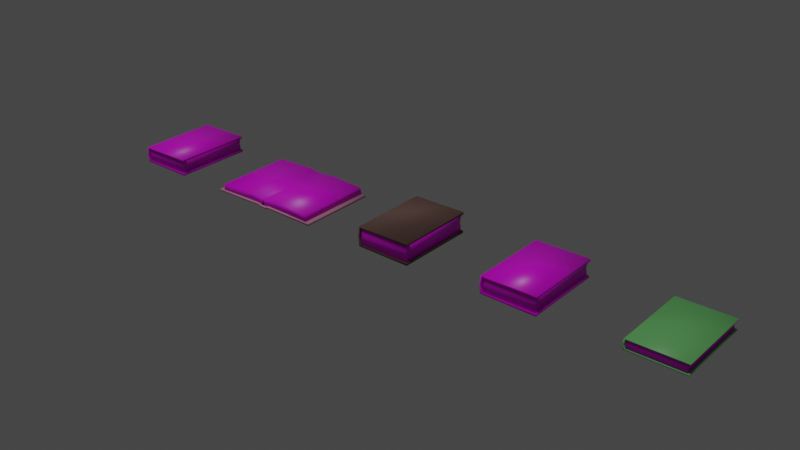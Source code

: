 # Source: book.blend  (saved by Blender 2.80.59; exported with 4.5.12 LTS)
import bpy
from mathutils import Matrix  # noqa: F401  (used for matrix-valued properties, if any)

bpy.ops.wm.read_factory_settings(use_empty=True)
scene = bpy.context.scene
scene.name = 'Scene'

# ---- collections
col_collection = bpy.data.collections.new('Collection'); scene.collection.children.link(col_collection)

# ---- images (referenced by path relative to the original .blend; pixels are not part of the script)
import os
ASSET_DIR = os.environ.get("B2B_ASSET_DIR", "")  # directory of the original .blend (textures are referenced by path, not embedded)
HERE = os.path.dirname(os.path.abspath(__file__))  # packed textures are extracted next to this script under _unpacked/

def load_image(name, relpath, width, height, colorspace="sRGB"):
    """Load a texture the original file referenced (path relative to the .blend, or extracted next to this script)."""
    p = next((c for c in (os.path.join(HERE, relpath), os.path.join(ASSET_DIR, relpath)) if relpath and os.path.exists(c)), "")
    if p:
        img = bpy.data.images.load(p, check_existing=True)
        img.name = name
    else:  # same state as the original file: an image datablock whose file is absent (Cycles renders it pink)
        img = bpy.data.images.new(name, width, height)
        img.source = "FILE"
        img.filepath = "//" + (relpath or name)
    img.colorspace_settings.name = colorspace
    return img
img_bookcovers0088_7_masked_s_png = load_image('BookCovers0088_7_masked_S.png', 'BookCovers0088_7_masked_S.png', 1024, 1024, 'sRGB')
img_bookside0031_2_m_jpg = load_image('BookSide0031_2_M.jpg', 'BookSide0031_2_M.jpg', 1024, 1024, 'sRGB')
img_bookopen0053_4_masked_s_png = load_image('BookOpen0053_4_masked_S.png', 'BookOpen0053_4_masked_S.png', 1024, 1024, 'sRGB')
img_bookcovers0135_1_m_jpg = load_image('BookCovers0135_1_M.jpg', 'BookCovers0135_1_M.jpg', 1024, 1024, 'sRGB')
img_bookcovers0136_1_m_jpg = load_image('BookCovers0136_1_M.jpg', 'BookCovers0136_1_M.jpg', 1024, 1024, 'sRGB')

# ---- materials (node trees are filled in below, after node groups)
mat_book1 = bpy.data.materials.new('book1')
mat_book1.diffuse_color = (0.1235, 0.05127, 0.0648, 1.0)
mat_book1.roughness = 0.8
mat_pages_1 = bpy.data.materials.new('pages-1')
mat_pages_1.diffuse_color = (0.3931, 0.3572, 0.2612, 1.0)
mat_pages_1.roughness = 0.9
mat_book2 = bpy.data.materials.new('book2')
mat_book2.diffuse_color = (0.1789, 0.1603, 0.1014, 1.0)
mat_book2.roughness = 0.8
mat_pages_open = bpy.data.materials.new('pages-open')
mat_pages_open.diffuse_color = (0.3931, 0.3572, 0.2612, 1.0)
mat_pages_open.roughness = 0.8
mat_book3 = bpy.data.materials.new('book3')
mat_book3.diffuse_color = (0.1235, 0.1149, 0.05697, 1.0)
mat_book3.roughness = 0.8
mat_book4 = bpy.data.materials.new('book4')
mat_book4.diffuse_color = (0.06125, 0.05286, 0.04667, 1.0)
mat_book4.roughness = 0.8
mat_book5 = bpy.data.materials.new('book5')
mat_book5.diffuse_color = (0.03015, 0.03199, 0.06125, 1.0)
mat_book5.roughness = 0.8

# ---- material node trees
mat_book1.use_nodes = True; mat_book1.node_tree.nodes.clear()
_N = mat_book1.node_tree.nodes; _L = mat_book1.node_tree.links
n0 = _N.new('ShaderNodeBsdfTransparent'); n0.name = 'Transparent BSDF'; n0.location = (108, 202)
n1 = _N.new('ShaderNodeBsdfPrincipled'); n1.name = 'Principled BSDF'; n1.location = (10, 103)
n1.distribution = 'GGX'
n1.subsurface_method = 'BURLEY'
n1.inputs[3].default_value = 1.45
n2 = _N.new('ShaderNodeOutputMaterial'); n2.name = 'Material Output'; n2.location = (488, 183)
n3 = _N.new('ShaderNodeMixShader'); n3.name = 'Mix Shader'; n3.location = (302, 181)
n4 = _N.new('ShaderNodeMapping'); n4.name = 'Mapping'; n4.location = (-1360, 156)
n5 = _N.new('ShaderNodeTexCoord'); n5.name = 'Texture Coordinate'; n5.location = (-1560, 139)
n6 = _N.new('ShaderNodeTexImage'); n6.name = 'Image Texture'; n6.location = (-1060, 127)
n6.image = img_bookcovers0088_7_masked_s_png
n7 = _N.new('ShaderNodeValToRGB'); n7.name = 'ColorRamp'; n7.location = (-724, -55)
while len(n7.color_ramp.elements) > 1: n7.color_ramp.elements.remove(n7.color_ramp.elements[-1])
n7.color_ramp.elements[0].position = 0.07772; n7.color_ramp.elements[0].color = (0.1329, 0.1329, 0.1329, 1.0)
_e = n7.color_ramp.elements.new(0.6632); _e.color = (1.0, 1.0, 1.0, 1.0)
n8 = _N.new('ShaderNodeBump'); n8.name = 'Bump'; n8.location = (-369, -298)
n8.inputs[0].default_value = 0.05
n8.inputs[1].default_value = 1.0
n8.inputs[2].default_value = 1.0
_L.new(n6.outputs[0], n1.inputs[0])
_L.new(n4.outputs[0], n6.inputs[0])
_L.new(n5.outputs[2], n4.inputs[0])
_L.new(n6.outputs[1], n3.inputs[0])
_L.new(n1.outputs[0], n3.inputs[2])
_L.new(n0.outputs[0], n3.inputs[1])
_L.new(n6.outputs[0], n7.inputs[0])
_L.new(n7.outputs[0], n1.inputs[2])
_L.new(n3.outputs[0], n2.inputs[0])
_L.new(n7.outputs[0], n8.inputs[3])
_L.new(n8.outputs[0], n1.inputs[5])
n2.is_active_output = True
mat_pages_1.use_nodes = True; mat_pages_1.node_tree.nodes.clear()
_N = mat_pages_1.node_tree.nodes; _L = mat_pages_1.node_tree.links
n0 = _N.new('ShaderNodeOutputMaterial'); n0.name = 'Material Output'; n0.location = (300, 300)
n1 = _N.new('ShaderNodeBsdfPrincipled'); n1.name = 'Principled BSDF'; n1.location = (10, 300)
n1.distribution = 'GGX'
n1.subsurface_method = 'BURLEY'
n1.inputs[3].default_value = 1.45
n2 = _N.new('ShaderNodeMapping'); n2.name = 'Mapping'; n2.location = (-1365, 173)
n3 = _N.new('ShaderNodeTexCoord'); n3.name = 'Texture Coordinate'; n3.location = (-1565, 156)
n4 = _N.new('ShaderNodeTexImage'); n4.name = 'Image Texture'; n4.location = (-1065, 144)
n4.image = img_bookside0031_2_m_jpg
n5 = _N.new('ShaderNodeValToRGB'); n5.name = 'ColorRamp'; n5.location = (-727, 74)
while len(n5.color_ramp.elements) > 1: n5.color_ramp.elements.remove(n5.color_ramp.elements[-1])
n5.color_ramp.elements[0].position = 0.171; n5.color_ramp.elements[0].color = (0.3459, 0.3459, 0.3459, 1.0)
_e = n5.color_ramp.elements.new(0.8912); _e.color = (1.0, 1.0, 1.0, 1.0)
n6 = _N.new('ShaderNodeBump'); n6.name = 'Bump'; n6.location = (-351, -118)
n6.inputs[0].default_value = 0.1
n6.inputs[1].default_value = 1.0
n6.inputs[2].default_value = 1.0
_L.new(n1.outputs[0], n0.inputs[0])
_L.new(n4.outputs[0], n1.inputs[0])
_L.new(n2.outputs[0], n4.inputs[0])
_L.new(n3.outputs[2], n2.inputs[0])
_L.new(n4.outputs[0], n5.inputs[0])
_L.new(n5.outputs[0], n1.inputs[2])
_L.new(n5.outputs[0], n6.inputs[3])
_L.new(n6.outputs[0], n1.inputs[5])
n0.is_active_output = True
mat_book2.use_nodes = True; mat_book2.node_tree.nodes.clear()
_N = mat_book2.node_tree.nodes; _L = mat_book2.node_tree.links
n0 = _N.new('ShaderNodeBsdfTransparent'); n0.name = 'Transparent BSDF'; n0.location = (108, 202)
n1 = _N.new('ShaderNodeBsdfPrincipled'); n1.name = 'Principled BSDF'; n1.location = (10, 103)
n1.distribution = 'GGX'
n1.subsurface_method = 'BURLEY'
n1.inputs[3].default_value = 1.45
n2 = _N.new('ShaderNodeOutputMaterial'); n2.name = 'Material Output'; n2.location = (488, 183)
n3 = _N.new('ShaderNodeMixShader'); n3.name = 'Mix Shader'; n3.location = (302, 181)
n4 = _N.new('ShaderNodeMapping'); n4.name = 'Mapping'; n4.location = (-1360, 156)
n5 = _N.new('ShaderNodeTexCoord'); n5.name = 'Texture Coordinate'; n5.location = (-1560, 139)
n6 = _N.new('ShaderNodeTexImage'); n6.name = 'Image Texture'; n6.location = (-1060, 127)
n6.image = img_bookcovers0088_7_masked_s_png
n7 = _N.new('ShaderNodeValToRGB'); n7.name = 'ColorRamp'; n7.location = (-724, -55)
while len(n7.color_ramp.elements) > 1: n7.color_ramp.elements.remove(n7.color_ramp.elements[-1])
n7.color_ramp.elements[0].position = 0.07772; n7.color_ramp.elements[0].color = (0.1329, 0.1329, 0.1329, 1.0)
_e = n7.color_ramp.elements.new(0.6632); _e.color = (1.0, 1.0, 1.0, 1.0)
n8 = _N.new('ShaderNodeBump'); n8.name = 'Bump'; n8.location = (-369, -298)
n8.inputs[0].default_value = 0.05
n8.inputs[1].default_value = 1.0
n8.inputs[2].default_value = 1.0
n9 = _N.new('ShaderNodeHueSaturation'); n9.name = 'Hue Saturation Value'; n9.location = (-248, 54)
n9.inputs[0].default_value = 0.6
n9.inputs[1].default_value = 0.6
n9.inputs[2].default_value = 0.8
_L.new(n6.outputs[0], n9.inputs[4])
_L.new(n4.outputs[0], n6.inputs[0])
_L.new(n5.outputs[2], n4.inputs[0])
_L.new(n6.outputs[1], n3.inputs[0])
_L.new(n1.outputs[0], n3.inputs[2])
_L.new(n0.outputs[0], n3.inputs[1])
_L.new(n6.outputs[0], n7.inputs[0])
_L.new(n7.outputs[0], n1.inputs[2])
_L.new(n3.outputs[0], n2.inputs[0])
_L.new(n7.outputs[0], n8.inputs[3])
_L.new(n8.outputs[0], n1.inputs[5])
_L.new(n9.outputs[0], n1.inputs[0])
n2.is_active_output = True
mat_pages_open.use_nodes = True; mat_pages_open.node_tree.nodes.clear()
_N = mat_pages_open.node_tree.nodes; _L = mat_pages_open.node_tree.links
n0 = _N.new('ShaderNodeMapping'); n0.name = 'Mapping'; n0.location = (-926, 173)
n1 = _N.new('ShaderNodeTexCoord'); n1.name = 'Texture Coordinate'; n1.location = (-1126, 156)
n2 = _N.new('ShaderNodeTexImage'); n2.name = 'Image Texture'; n2.location = (-626, 144)
n2.image = img_bookopen0053_4_masked_s_png
n3 = _N.new('ShaderNodeValToRGB'); n3.name = 'ColorRamp'; n3.location = (-314, -9)
while len(n3.color_ramp.elements) > 1: n3.color_ramp.elements.remove(n3.color_ramp.elements[-1])
n3.color_ramp.elements[0].position = 0.1347; n3.color_ramp.elements[0].color = (0.2602, 0.2602, 0.2602, 1.0)
_e = n3.color_ramp.elements.new(0.8912); _e.color = (1.0, 1.0, 1.0, 1.0)
n4 = _N.new('ShaderNodeBsdfPrincipled'); n4.name = 'Principled BSDF'; n4.location = (10, 123)
n4.distribution = 'GGX'
n4.subsurface_method = 'BURLEY'
n4.inputs[3].default_value = 1.45
n5 = _N.new('ShaderNodeBsdfTransparent'); n5.name = 'Transparent BSDF'; n5.location = (109, 239)
n6 = _N.new('ShaderNodeMixShader'); n6.name = 'Mix Shader'; n6.location = (303, 181)
n7 = _N.new('ShaderNodeOutputMaterial'); n7.name = 'Material Output'; n7.location = (489, 197)
_L.new(n2.outputs[0], n4.inputs[0])
_L.new(n0.outputs[0], n2.inputs[0])
_L.new(n1.outputs[2], n0.inputs[0])
_L.new(n2.outputs[0], n3.inputs[0])
_L.new(n3.outputs[0], n4.inputs[2])
_L.new(n6.outputs[0], n7.inputs[0])
_L.new(n5.outputs[0], n6.inputs[1])
_L.new(n4.outputs[0], n6.inputs[2])
_L.new(n2.outputs[1], n6.inputs[0])
n7.is_active_output = True
mat_book3.use_nodes = True; mat_book3.node_tree.nodes.clear()
_N = mat_book3.node_tree.nodes; _L = mat_book3.node_tree.links
n0 = _N.new('ShaderNodeBsdfPrincipled'); n0.name = 'Principled BSDF'; n0.location = (10, 103)
n0.distribution = 'GGX'
n0.subsurface_method = 'BURLEY'
n0.inputs[3].default_value = 1.45
n1 = _N.new('ShaderNodeOutputMaterial'); n1.name = 'Material Output'; n1.location = (488, 183)
n2 = _N.new('ShaderNodeMapping'); n2.name = 'Mapping'; n2.location = (-1360, 156)
n3 = _N.new('ShaderNodeTexCoord'); n3.name = 'Texture Coordinate'; n3.location = (-1560, 139)
n4 = _N.new('ShaderNodeBump'); n4.name = 'Bump'; n4.location = (-369, -298)
n4.inputs[0].default_value = 0.05
n4.inputs[1].default_value = 1.0
n4.inputs[2].default_value = 1.0
n5 = _N.new('ShaderNodeValToRGB'); n5.name = 'ColorRamp'; n5.location = (-724, -55)
while len(n5.color_ramp.elements) > 1: n5.color_ramp.elements.remove(n5.color_ramp.elements[-1])
n5.color_ramp.elements[0].position = 0.07772; n5.color_ramp.elements[0].color = (0.214, 0.214, 0.214, 1.0)
_e = n5.color_ramp.elements.new(0.6632); _e.color = (0.6921, 0.6921, 0.6921, 1.0)
n6 = _N.new('ShaderNodeTexImage'); n6.name = 'Image Texture'; n6.location = (-1060, 127)
n6.image = img_bookcovers0135_1_m_jpg
n7 = _N.new('ShaderNodeBsdfDiffuse'); n7.name = 'Diffuse BSDF'; n7.location = (108, 251)
n7.inputs[0].default_value = (0.162, 0.0999, 0.0865, 1.0)
n7.inputs[1].default_value = 0.8
n8 = _N.new('ShaderNodeMixShader'); n8.name = 'Mix Shader'; n8.location = (302, 181)
n9 = _N.new('ShaderNodeValToRGB'); n9.name = 'ColorRamp.001'; n9.location = (-362, 325)
n9.color_ramp.interpolation = 'CONSTANT'
while len(n9.color_ramp.elements) > 1: n9.color_ramp.elements.remove(n9.color_ramp.elements[-1])
n9.color_ramp.elements[0].position = 0.0; n9.color_ramp.elements[0].color = (1.0, 1.0, 1.0, 1.0)
_e = n9.color_ramp.elements.new(0.25); _e.color = (0.0, 0.0, 0.0, 1.0)
_L.new(n6.outputs[0], n0.inputs[0])
_L.new(n2.outputs[0], n6.inputs[0])
_L.new(n3.outputs[2], n2.inputs[0])
_L.new(n0.outputs[0], n8.inputs[2])
_L.new(n6.outputs[0], n5.inputs[0])
_L.new(n5.outputs[0], n0.inputs[2])
_L.new(n5.outputs[0], n4.inputs[3])
_L.new(n4.outputs[0], n0.inputs[5])
_L.new(n9.outputs[0], n8.inputs[0])
_L.new(n6.outputs[0], n9.inputs[0])
_L.new(n7.outputs[0], n8.inputs[1])
_L.new(n8.outputs[0], n1.inputs[0])
n1.is_active_output = True
mat_book4.use_nodes = True; mat_book4.node_tree.nodes.clear()
_N = mat_book4.node_tree.nodes; _L = mat_book4.node_tree.links
n0 = _N.new('ShaderNodeBsdfPrincipled'); n0.name = 'Principled BSDF'; n0.location = (10, 103)
n0.distribution = 'GGX'
n0.subsurface_method = 'BURLEY'
n0.inputs[3].default_value = 1.45
n1 = _N.new('ShaderNodeOutputMaterial'); n1.name = 'Material Output'; n1.location = (488, 183)
n2 = _N.new('ShaderNodeMapping'); n2.name = 'Mapping'; n2.location = (-1360, 156)
n3 = _N.new('ShaderNodeTexCoord'); n3.name = 'Texture Coordinate'; n3.location = (-1560, 139)
n4 = _N.new('ShaderNodeBump'); n4.name = 'Bump'; n4.location = (-369, -298)
n4.inputs[0].default_value = 0.05
n4.inputs[1].default_value = 1.0
n4.inputs[2].default_value = 1.0
n5 = _N.new('ShaderNodeValToRGB'); n5.name = 'ColorRamp'; n5.location = (-724, -55)
while len(n5.color_ramp.elements) > 1: n5.color_ramp.elements.remove(n5.color_ramp.elements[-1])
n5.color_ramp.elements[0].position = 0.07772; n5.color_ramp.elements[0].color = (0.214, 0.214, 0.214, 1.0)
_e = n5.color_ramp.elements.new(0.6632); _e.color = (0.6921, 0.6921, 0.6921, 1.0)
n6 = _N.new('ShaderNodeTexImage'); n6.name = 'Image Texture'; n6.location = (-1060, 127)
n6.image = img_bookcovers0136_1_m_jpg
n7 = _N.new('ShaderNodeBsdfDiffuse'); n7.name = 'Diffuse BSDF'; n7.location = (108, 251)
n7.inputs[0].default_value = (0.2864, 0.2241, 0.1733, 1.0)
n7.inputs[1].default_value = 0.8
n8 = _N.new('ShaderNodeMixShader'); n8.name = 'Mix Shader'; n8.location = (302, 181)
n9 = _N.new('ShaderNodeValToRGB'); n9.name = 'ColorRamp.001'; n9.location = (-362, 325)
n9.color_ramp.interpolation = 'CONSTANT'
while len(n9.color_ramp.elements) > 1: n9.color_ramp.elements.remove(n9.color_ramp.elements[-1])
n9.color_ramp.elements[0].position = 0.0; n9.color_ramp.elements[0].color = (1.0, 1.0, 1.0, 1.0)
_e = n9.color_ramp.elements.new(0.5142); _e.color = (0.0, 0.0, 0.0, 1.0)
_L.new(n2.outputs[0], n6.inputs[0])
_L.new(n3.outputs[2], n2.inputs[0])
_L.new(n0.outputs[0], n8.inputs[2])
_L.new(n6.outputs[0], n5.inputs[0])
_L.new(n5.outputs[0], n0.inputs[2])
_L.new(n5.outputs[0], n4.inputs[3])
_L.new(n4.outputs[0], n0.inputs[5])
_L.new(n9.outputs[0], n8.inputs[0])
_L.new(n6.outputs[0], n9.inputs[0])
_L.new(n7.outputs[0], n8.inputs[1])
_L.new(n8.outputs[0], n1.inputs[0])
_L.new(n6.outputs[0], n0.inputs[0])
n1.is_active_output = True
mat_book5.use_nodes = True; mat_book5.node_tree.nodes.clear()
_N = mat_book5.node_tree.nodes; _L = mat_book5.node_tree.links
n0 = _N.new('ShaderNodeBsdfPrincipled'); n0.name = 'Principled BSDF'; n0.location = (10, 103)
n0.distribution = 'GGX'
n0.subsurface_method = 'BURLEY'
n0.inputs[3].default_value = 1.45
n1 = _N.new('ShaderNodeOutputMaterial'); n1.name = 'Material Output'; n1.location = (488, 183)
n2 = _N.new('ShaderNodeMapping'); n2.name = 'Mapping'; n2.location = (-1360, 156)
n3 = _N.new('ShaderNodeTexCoord'); n3.name = 'Texture Coordinate'; n3.location = (-1560, 139)
n4 = _N.new('ShaderNodeBump'); n4.name = 'Bump'; n4.location = (-369, -298)
n4.inputs[0].default_value = 0.05
n4.inputs[1].default_value = 1.0
n4.inputs[2].default_value = 1.0
n5 = _N.new('ShaderNodeValToRGB'); n5.name = 'ColorRamp'; n5.location = (-724, -55)
while len(n5.color_ramp.elements) > 1: n5.color_ramp.elements.remove(n5.color_ramp.elements[-1])
n5.color_ramp.elements[0].position = 0.07772; n5.color_ramp.elements[0].color = (0.214, 0.214, 0.214, 1.0)
_e = n5.color_ramp.elements.new(0.6632); _e.color = (0.6921, 0.6921, 0.6921, 1.0)
n6 = _N.new('ShaderNodeTexImage'); n6.name = 'Image Texture'; n6.location = (-1060, 127)
n6.image = img_bookcovers0136_1_m_jpg
n7 = _N.new('ShaderNodeBsdfDiffuse'); n7.name = 'Diffuse BSDF'; n7.location = (108, 251)
n7.inputs[0].default_value = (0.04679, 0.05714, 0.06055, 1.0)
n7.inputs[1].default_value = 0.8
n8 = _N.new('ShaderNodeMixShader'); n8.name = 'Mix Shader'; n8.location = (302, 181)
n9 = _N.new('ShaderNodeValToRGB'); n9.name = 'ColorRamp.001'; n9.location = (-362, 325)
n9.color_ramp.interpolation = 'CONSTANT'
while len(n9.color_ramp.elements) > 1: n9.color_ramp.elements.remove(n9.color_ramp.elements[-1])
n9.color_ramp.elements[0].position = 0.0; n9.color_ramp.elements[0].color = (1.0, 1.0, 1.0, 1.0)
_e = n9.color_ramp.elements.new(0.5142); _e.color = (0.0, 0.0, 0.0, 1.0)
n10 = _N.new('ShaderNodeHueSaturation'); n10.name = 'Hue Saturation Value'; n10.location = (-336, 58)
n10.inputs[0].default_value = 0.0
n10.inputs[1].default_value = 0.7
n10.inputs[2].default_value = 0.5
_L.new(n6.outputs[0], n10.inputs[4])
_L.new(n2.outputs[0], n6.inputs[0])
_L.new(n3.outputs[2], n2.inputs[0])
_L.new(n0.outputs[0], n8.inputs[2])
_L.new(n6.outputs[0], n5.inputs[0])
_L.new(n5.outputs[0], n0.inputs[2])
_L.new(n5.outputs[0], n4.inputs[3])
_L.new(n4.outputs[0], n0.inputs[5])
_L.new(n9.outputs[0], n8.inputs[0])
_L.new(n6.outputs[0], n9.inputs[0])
_L.new(n7.outputs[0], n8.inputs[1])
_L.new(n8.outputs[0], n1.inputs[0])
_L.new(n10.outputs[0], n0.inputs[0])
n1.is_active_output = True

# ---- world
world_world = bpy.data.worlds.new('World'); scene.world = world_world
world_world.use_nodes = True; world_world.node_tree.nodes.clear()
_N = world_world.node_tree.nodes; _L = world_world.node_tree.links
n0 = _N.new('ShaderNodeOutputWorld'); n0.name = 'World Output'; n0.location = (300, 300)
n1 = _N.new('ShaderNodeBackground'); n1.name = 'Background'; n1.location = (10, 300)
n1.inputs[0].default_value = (0.05088, 0.05088, 0.05088, 1.0)
_L.new(n1.outputs[0], n0.inputs[0])
n0.is_active_output = True
world_world.color = (0.05088, 0.05088, 0.05088)
world_world.use_sun_shadow = False
world_world.sun_shadow_jitter_overblur = 0.0

# ---- lights
light_sun = bpy.data.lights.new('Sun', 'SUN')
light_sun.transmission_factor = 0.0
light_sun.angle = 0.2487
light_sun.energy = 1.0
light_sun.shadow_buffer_clip_start = 0.5
light_sun.shadow_soft_size = 0.125

# ---- meshes
me_plane = bpy.data.meshes.new('Plane')
me_plane.from_pydata([(-2.185e-08, 0.1522, 0.02427), (0.2002, -0.1522, 0.02427), (1.912e-08, -0.1522, 0.02427), (0.2002, 0.1522, 0.02427), (-1.912e-08, 0.1522, -0.02427), (0.2002, -0.1522, -0.02427), (2.185e-08, -0.1522, -0.02427), (0.2002, 0.1522, -0.02427), (-0.001936, -0.1522, 0.0), (-0.001936, 0.1522, 0.0)], [], [(2, 1, 3, 0), (8, 2, 0, 9), (6, 4, 7, 5), (8, 9, 4, 6)])
me_plane.polygons.foreach_set('use_smooth', [True] * 4)
_uv = me_plane.uv_layers.new(name='UVMap')
_uv.uv.foreach_set('vector', [0.5529, 0.01078, 0.9892, 0.01078, 0.9892, 0.9892, 0.5529, 0.9892, 0.5, 0.01078, 0.5529, 0.01078, 0.5529, 0.9892, 0.5, 0.9892, 0.4471, 0.01078, 0.4471, 0.9892, 0.01078, 0.9892, 0.01078, 0.01078, 0.5, 0.01078, 0.5, 0.9892, 0.4471, 0.9892, 0.4471, 0.01078])
me_plane.materials.append(mat_book1)
me_plane.use_remesh_preserve_volume = False
me_plane.use_remesh_preserve_attributes = False
me_plane.use_mirror_vertex_groups = False
me_plane.update()
me_plane_001 = bpy.data.meshes.new('Plane.001')
me_plane_001.from_pydata([(-2.185e-08, 0.1478, 0.02427), (1.912e-08, -0.1478, 0.02427), (-1.912e-08, 0.1478, -0.02427), (2.185e-08, -0.1478, -0.02427), (-0.004699, -0.1478, 0.0), (-0.004699, 0.1478, 0.0), (0.1944, 0.1478, 0.02427), (0.1944, -0.1478, 0.02427), (0.1944, 0.1478, -0.02427), (0.1944, -0.1478, -0.02427), (0.1898, -0.1478, -0.0001874), (0.1898, 0.1478, -0.0001874)], [], [(10, 7, 6, 11), (10, 11, 8, 9), (3, 4, 10, 9), (4, 1, 7, 10), (5, 2, 8, 11), (2, 3, 9, 8), (0, 5, 11, 6), (1, 0, 6, 7)])
me_plane_001.polygons.foreach_set('use_smooth', [True] * 8)
_uv = me_plane_001.uv_layers.new(name='UVMap')
_uv.uv.foreach_set('vector', [0.1394, 0.5083, 0.1394, 0.1902, 0.9331, 0.1902, 0.9331, 0.5083, 0.1394, 0.5083, 0.9331, 0.5083, 0.9331, 0.8217, 0.1394, 0.8217, 0.2155, 0.852, 0.2155, 0.516, 0.7786, 0.5186, 0.7923, 0.852, 0.2155, 0.516, 0.2155, 0.1801, 0.7923, 0.1801, 0.7786, 0.5186, 0.2295, 0.5196, 0.2295, 0.1891, 0.7969, 0.1891, 0.7834, 0.5171, 0.4471, 0.9892, 0.4471, 0.01078, 0.4471, 0.01078, 0.4471, 0.9892, 0.2295, 0.8501, 0.2295, 0.5196, 0.7834, 0.5171, 0.7969, 0.8501, 0.5529, 0.01078, 0.5529, 0.9892, 0.5529, 0.9892, 0.5529, 0.01078])
me_plane_001.materials.append(mat_pages_1)
me_plane_001.use_remesh_preserve_volume = False
me_plane_001.use_remesh_preserve_attributes = False
me_plane_001.use_mirror_vertex_groups = False
me_plane_001.update()
me_plane_003 = bpy.data.meshes.new('Plane.003')
me_plane_003.from_pydata([(-0.02427, 0.1522, 0.004913), (-0.2244, -0.1522, 0.001264), (-0.02427, -0.1522, 0.004913), (-0.2244, 0.1522, 0.001264), (0.02427, 0.1522, 0.004913), (0.2244, -0.1522, 0.001264), (0.02427, -0.1522, 0.004913), (0.2244, 0.1522, 0.001264), (-0.009057, -0.1522, -3.539e-08), (0.009057, -0.1522, -1.49e-08), (0.009057, 0.1522, 3.353e-08), (-0.009057, 0.1522, 3.166e-08)], [], [(2, 1, 3, 0), (9, 10, 4, 6), (6, 4, 7, 5), (8, 11, 10, 9), (8, 2, 0, 11)])
me_plane_003.polygons.foreach_set('use_smooth', [True] * 5)
_uv = me_plane_003.uv_layers.new(name='UVMap')
_uv.uv.foreach_set('vector', [0.5529, 0.01078, 0.9892, 0.01078, 0.9892, 0.9892, 0.5529, 0.9892, 0.4803, 0.01078, 0.4803, 0.9892, 0.4471, 0.9892, 0.4471, 0.01078, 0.4471, 0.01078, 0.4471, 0.9892, 0.01078, 0.9892, 0.01078, 0.01078, 0.5197, 0.01078, 0.5197, 0.9892, 0.4803, 0.9892, 0.4803, 0.01078, 0.5197, 0.01078, 0.5529, 0.01078, 0.5529, 0.9892, 0.5197, 0.9892])
me_plane_003.materials.append(mat_book2)
me_plane_003.use_remesh_preserve_volume = False
me_plane_003.use_remesh_preserve_attributes = False
me_plane_003.use_mirror_vertex_groups = False
me_plane_003.update()
me_plane_004 = bpy.data.meshes.new('Plane.004')
me_plane_004.from_pydata([(-0.005308, 0.1478, 0.001264), (-0.005308, -0.1478, 0.001264), (0.00409, 0.1478, 0.001264), (0.00409, -0.1478, 0.001264), (-0.0006353, -0.1478, 0.02553), (-0.0006353, 0.1478, 0.02553), (-0.2082, 0.1478, 0.001264), (-0.2082, -0.1478, 0.001264), (0.207, 0.1478, 0.001264), (0.207, -0.1478, 0.001264), (0.2021, -0.1478, 0.02534), (0.2021, 0.1478, 0.02534), (-0.2034, -0.1478, 0.02572), (-0.2034, 0.1478, 0.02572), (-0.0006093, -0.1478, 0.02553), (-0.0006093, 0.1478, 0.02553), (-0.06109, -0.1478, 0.005556), (-0.06109, 0.1478, 0.005556), (-0.05622, -0.1478, 0.03215), (-0.05622, 0.1478, 0.03215), (0.06941, -0.1478, 0.03203), (0.07429, -0.1478, 0.005556), (0.07429, 0.1478, 0.005556), (0.06941, 0.1478, 0.03203)], [], [(12, 7, 6, 13), (10, 11, 8, 9), (21, 20, 10, 9), (18, 16, 7, 12), (23, 22, 8, 11), (22, 21, 9, 8), (17, 19, 13, 6), (16, 17, 6, 7), (1, 0, 17, 16), (0, 15, 19, 17), (14, 1, 16, 18), (2, 3, 21, 22), (5, 2, 22, 23), (3, 4, 20, 21), (13, 19, 18, 12), (19, 15, 14, 18), (20, 23, 11, 10), (23, 20, 4, 5)])
me_plane_004.polygons.foreach_set('use_smooth', [True] * 18)
me_plane_004.polygons.foreach_set('material_index', [0, 0, 0, 0, 0, 0, 0, 0, 0, 0, 0, 0, 0, 0, 1, 1, 1, 1])
_uv = me_plane_004.uv_layers.new(name='UVMap')
_uv.uv.foreach_set('vector', [0.1394, 0.5083, 0.1394, 0.1902, 0.9331, 0.1902, 0.9331, 0.5083, 0.1394, 0.5083, 0.9331, 0.5083, 0.9331, 0.8217, 0.1394, 0.8217, 0.4148, 0.852, 0.41, 0.5169, 0.7786, 0.5186, 0.7923, 0.852, 0.3698, 0.5167, 0.3736, 0.1801, 0.7923, 0.1801, 0.7786, 0.5186, 0.4209, 0.5187, 0.4255, 0.1891, 0.7969, 0.1891, 0.7834, 0.5171, 0.4471, 0.9892, 0.4471, 0.01078, 0.4471, 0.01078, 0.4471, 0.9892, 0.385, 0.8501, 0.3813, 0.5189, 0.7834, 0.5171, 0.7969, 0.8501, 0.5529, 0.01078, 0.5529, 0.9892, 0.5529, 0.9892, 0.5529, 0.01078, 0.5529, 0.01078, 0.5529, 0.9892, 0.5529, 0.9892, 0.5529, 0.01078, 0.2295, 0.8501, 0.2295, 0.5196, 0.3813, 0.5189, 0.385, 0.8501, 0.2155, 0.516, 0.2155, 0.1801, 0.3736, 0.1801, 0.3698, 0.5167, 0.4471, 0.9892, 0.4471, 0.01078, 0.4471, 0.01078, 0.4471, 0.9892, 0.2295, 0.5196, 0.2295, 0.1891, 0.4255, 0.1891, 0.4209, 0.5187, 0.2155, 0.852, 0.2155, 0.516, 0.41, 0.5169, 0.4148, 0.852, 0.09485, 0.9428, 0.4026, 0.9428, 0.4026, 0.03269, 0.09485, 0.03269, 0.4026, 0.9428, 0.5188, 0.9428, 0.5188, 0.03269, 0.4026, 0.03269, 0.6653, 0.03269, 0.6653, 0.9428, 0.9428, 0.9428, 0.9428, 0.03269, 0.6653, 0.9428, 0.6653, 0.03269, 0.5188, 0.03269, 0.5188, 0.9428])
me_plane_004.materials.append(mat_pages_1)
me_plane_004.materials.append(mat_pages_open)
me_plane_004.use_remesh_preserve_volume = False
me_plane_004.use_remesh_preserve_attributes = False
me_plane_004.use_mirror_vertex_groups = False
me_plane_004.update()
me_plane_005 = bpy.data.meshes.new('Plane.005')
me_plane_005.from_pydata([(-2.185e-08, 0.1522, 0.03155), (0.2002, -0.1522, 0.03155), (1.912e-08, -0.1522, 0.03155), (0.2002, 0.1522, 0.03155), (-1.912e-08, 0.1522, -0.03155), (0.2002, -0.1522, -0.03155), (2.185e-08, -0.1522, -0.03155), (0.2002, 0.1522, -0.03155), (-0.001936, -0.1522, 0.0), (-0.001936, 0.1522, 0.0)], [], [(2, 1, 3, 0), (8, 2, 0, 9), (6, 4, 7, 5), (8, 9, 4, 6)])
me_plane_005.polygons.foreach_set('use_smooth', [True] * 4)
_uv = me_plane_005.uv_layers.new(name='UVMap')
_uv.uv.foreach_set('vector', [0.5524, 0.02116, 0.9844, 0.02116, 0.9844, 0.9788, 0.5524, 0.9788, 0.5, 0.02116, 0.5524, 0.02116, 0.5524, 0.9788, 0.5, 0.9788, 0.4476, 0.02116, 0.4476, 0.9788, 0.01565, 0.9788, 0.01565, 0.02116, 0.5, 0.02116, 0.5, 0.9788, 0.4476, 0.9788, 0.4476, 0.02116])
me_plane_005.materials.append(mat_book3)
me_plane_005.use_remesh_preserve_volume = False
me_plane_005.use_remesh_preserve_attributes = False
me_plane_005.use_mirror_vertex_groups = False
me_plane_005.update()
me_plane_006 = bpy.data.meshes.new('Plane.006')
me_plane_006.from_pydata([(-2.185e-08, 0.1478, 0.03155), (1.912e-08, -0.1478, 0.03155), (-1.912e-08, 0.1478, -0.03155), (2.185e-08, -0.1478, -0.03155), (-0.004699, -0.1478, 0.0), (-0.004699, 0.1478, 0.0), (0.1944, 0.1478, 0.03155), (0.1944, -0.1478, 0.03155), (0.1944, 0.1478, -0.03155), (0.1944, -0.1478, -0.03155), (0.1898, -0.1478, -0.0002436), (0.1898, 0.1478, -0.0002436)], [], [(10, 7, 6, 11), (10, 11, 8, 9), (3, 4, 10, 9), (4, 1, 7, 10), (5, 2, 8, 11), (2, 3, 9, 8), (0, 5, 11, 6), (1, 0, 6, 7)])
me_plane_006.polygons.foreach_set('use_smooth', [True] * 8)
_uv = me_plane_006.uv_layers.new(name='UVMap')
_uv.uv.foreach_set('vector', [0.1394, 0.5083, 0.1394, 0.1902, 0.9331, 0.1902, 0.9331, 0.5083, 0.1394, 0.5083, 0.9331, 0.5083, 0.9331, 0.8217, 0.1394, 0.8217, 0.2155, 0.852, 0.2155, 0.516, 0.7786, 0.5186, 0.7923, 0.852, 0.2155, 0.516, 0.2155, 0.1801, 0.7923, 0.1801, 0.7786, 0.5186, 0.2295, 0.5196, 0.2295, 0.1891, 0.7969, 0.1891, 0.7834, 0.5171, 0.4471, 0.9892, 0.4471, 0.01078, 0.4471, 0.01078, 0.4471, 0.9892, 0.2295, 0.8501, 0.2295, 0.5196, 0.7834, 0.5171, 0.7969, 0.8501, 0.5529, 0.01078, 0.5529, 0.9892, 0.5529, 0.9892, 0.5529, 0.01078])
me_plane_006.materials.append(mat_pages_1)
me_plane_006.use_remesh_preserve_volume = False
me_plane_006.use_remesh_preserve_attributes = False
me_plane_006.use_mirror_vertex_groups = False
me_plane_006.update()
me_plane_007 = bpy.data.meshes.new('Plane.007')
me_plane_007.from_pydata([(-2.185e-08, 0.1522, 0.02646), (0.2002, -0.1522, 0.02646), (1.912e-08, -0.1522, 0.02646), (0.2002, 0.1522, 0.02646), (-1.912e-08, 0.1522, -0.02646), (0.2002, -0.1522, -0.02646), (2.185e-08, -0.1522, -0.02646), (0.2002, 0.1522, -0.02646), (-0.001936, -0.1522, 0.0), (-0.001936, 0.1522, 0.0)], [], [(2, 1, 3, 0), (8, 2, 0, 9), (6, 4, 7, 5), (8, 9, 4, 6)])
me_plane_007.polygons.foreach_set('use_smooth', [True] * 4)
_uv = me_plane_007.uv_layers.new(name='UVMap')
_uv.uv.foreach_set('vector', [0.5524, 0.02116, 0.9844, 0.02116, 0.9844, 0.9788, 0.5524, 0.9788, 0.5, 0.02116, 0.5524, 0.02116, 0.5524, 0.9788, 0.5, 0.9788, 0.4476, 0.02116, 0.4476, 0.9788, 0.01565, 0.9788, 0.01565, 0.02116, 0.5, 0.02116, 0.5, 0.9788, 0.4476, 0.9788, 0.4476, 0.02116])
me_plane_007.materials.append(mat_book4)
me_plane_007.use_remesh_preserve_volume = False
me_plane_007.use_remesh_preserve_attributes = False
me_plane_007.use_mirror_vertex_groups = False
me_plane_007.update()
me_plane_008 = bpy.data.meshes.new('Plane.008')
me_plane_008.from_pydata([(-2.185e-08, 0.1478, 0.02646), (1.912e-08, -0.1478, 0.02646), (-1.912e-08, 0.1478, -0.02646), (2.185e-08, -0.1478, -0.02646), (-0.004699, -0.1478, 0.0), (-0.004699, 0.1478, 0.0), (0.1944, 0.1478, 0.02646), (0.1944, -0.1478, 0.02646), (0.1944, 0.1478, -0.02646), (0.1944, -0.1478, -0.02646), (0.1898, -0.1478, -0.0002043), (0.1898, 0.1478, -0.0002043)], [], [(10, 7, 6, 11), (10, 11, 8, 9), (3, 4, 10, 9), (4, 1, 7, 10), (5, 2, 8, 11), (2, 3, 9, 8), (0, 5, 11, 6), (1, 0, 6, 7)])
me_plane_008.polygons.foreach_set('use_smooth', [True] * 8)
_uv = me_plane_008.uv_layers.new(name='UVMap')
_uv.uv.foreach_set('vector', [0.1394, 0.5083, 0.1394, 0.1902, 0.9331, 0.1902, 0.9331, 0.5083, 0.1394, 0.5083, 0.9331, 0.5083, 0.9331, 0.8217, 0.1394, 0.8217, 0.2155, 0.852, 0.2155, 0.516, 0.7786, 0.5186, 0.7923, 0.852, 0.2155, 0.516, 0.2155, 0.1801, 0.7923, 0.1801, 0.7786, 0.5186, 0.2295, 0.5196, 0.2295, 0.1891, 0.7969, 0.1891, 0.7834, 0.5171, 0.4471, 0.9892, 0.4471, 0.01078, 0.4471, 0.01078, 0.4471, 0.9892, 0.2295, 0.8501, 0.2295, 0.5196, 0.7834, 0.5171, 0.7969, 0.8501, 0.5529, 0.01078, 0.5529, 0.9892, 0.5529, 0.9892, 0.5529, 0.01078])
me_plane_008.materials.append(mat_pages_1)
me_plane_008.use_remesh_preserve_volume = False
me_plane_008.use_remesh_preserve_attributes = False
me_plane_008.use_mirror_vertex_groups = False
me_plane_008.update()
me_plane_009 = bpy.data.meshes.new('Plane.009')
me_plane_009.from_pydata([(-2.185e-08, 0.1522, 0.03155), (0.2002, -0.1522, 0.03155), (1.912e-08, -0.1522, 0.03155), (0.2002, 0.1522, 0.03155), (-1.912e-08, 0.1522, -0.03155), (0.2002, -0.1522, -0.03155), (2.185e-08, -0.1522, -0.03155), (0.2002, 0.1522, -0.03155), (-0.001936, -0.1522, 0.0), (-0.001936, 0.1522, 0.0)], [], [(2, 1, 3, 0), (8, 2, 0, 9), (6, 4, 7, 5), (8, 9, 4, 6)])
me_plane_009.polygons.foreach_set('use_smooth', [True] * 4)
_uv = me_plane_009.uv_layers.new(name='UVMap')
_uv.uv.foreach_set('vector', [0.4476, 0.9788, 0.01565, 0.9788, 0.01565, 0.02116, 0.4476, 0.02116, 0.5, 0.9788, 0.4476, 0.9788, 0.4476, 0.02116, 0.5, 0.02116, 0.5524, 0.9788, 0.5524, 0.02116, 0.9844, 0.02116, 0.9844, 0.9788, 0.5, 0.9788, 0.5, 0.02116, 0.5524, 0.02116, 0.5524, 0.9788])
me_plane_009.materials.append(mat_book5)
me_plane_009.use_remesh_preserve_volume = False
me_plane_009.use_remesh_preserve_attributes = False
me_plane_009.use_mirror_vertex_groups = False
me_plane_009.update()
me_plane_010 = bpy.data.meshes.new('Plane.010')
me_plane_010.from_pydata([(-2.185e-08, 0.1478, 0.03155), (1.912e-08, -0.1478, 0.03155), (-1.912e-08, 0.1478, -0.03155), (2.185e-08, -0.1478, -0.03155), (-0.004699, -0.1478, 0.0), (-0.004699, 0.1478, 0.0), (0.1944, 0.1478, 0.03155), (0.1944, -0.1478, 0.03155), (0.1944, 0.1478, -0.03155), (0.1944, -0.1478, -0.03155), (0.1898, -0.1478, -0.0002436), (0.1898, 0.1478, -0.0002436)], [], [(10, 7, 6, 11), (10, 11, 8, 9), (3, 4, 10, 9), (4, 1, 7, 10), (5, 2, 8, 11), (2, 3, 9, 8), (0, 5, 11, 6), (1, 0, 6, 7)])
me_plane_010.polygons.foreach_set('use_smooth', [True] * 8)
_uv = me_plane_010.uv_layers.new(name='UVMap')
_uv.uv.foreach_set('vector', [0.1394, 0.5083, 0.1394, 0.1902, 0.9331, 0.1902, 0.9331, 0.5083, 0.1394, 0.5083, 0.9331, 0.5083, 0.9331, 0.8217, 0.1394, 0.8217, 0.2155, 0.852, 0.2155, 0.516, 0.7786, 0.5186, 0.7923, 0.852, 0.2155, 0.516, 0.2155, 0.1801, 0.7923, 0.1801, 0.7786, 0.5186, 0.2295, 0.5196, 0.2295, 0.1891, 0.7969, 0.1891, 0.7834, 0.5171, 0.4471, 0.9892, 0.4471, 0.01078, 0.4471, 0.01078, 0.4471, 0.9892, 0.2295, 0.8501, 0.2295, 0.5196, 0.7834, 0.5171, 0.7969, 0.8501, 0.5529, 0.01078, 0.5529, 0.9892, 0.5529, 0.9892, 0.5529, 0.01078])
me_plane_010.materials.append(mat_pages_1)
me_plane_010.use_remesh_preserve_volume = False
me_plane_010.use_remesh_preserve_attributes = False
me_plane_010.use_mirror_vertex_groups = False
me_plane_010.update()

# ---- objects
ob_book1_cover = bpy.data.objects.new('book1-cover', me_plane)
ob_book1_pages = bpy.data.objects.new('book1-pages', me_plane_001)
ob_book2_cover = bpy.data.objects.new('book2-cover', me_plane_003)
ob_book2_pages = bpy.data.objects.new('book2-pages', me_plane_004)
ob_book3_cover = bpy.data.objects.new('book3-cover', me_plane_005)
ob_book1_pages_001 = bpy.data.objects.new('book1-pages.001', me_plane_006)
ob_book4_cover = bpy.data.objects.new('book4-cover', me_plane_007)
ob_book1_pages_002 = bpy.data.objects.new('book1-pages.002', me_plane_008)
ob_book5_cover = bpy.data.objects.new('book5-cover', me_plane_009)
ob_book1_pages_003 = bpy.data.objects.new('book1-pages.003', me_plane_010)
ob_sun = bpy.data.objects.new('Sun', light_sun)

# ---- transforms, parenting, visibility, modifiers, constraints
ob_book1_cover.location = (0.0, 0.0, 0.0)
ob_book1_cover.lineart.crease_threshold = 0.0
_m = ob_book1_cover.modifiers.new('Solidify', 'SOLIDIFY')
_m.thickness = 0.008
_m.offset = 1.0
_m.nonmanifold_thickness_mode = 'FIXED'
_m.nonmanifold_merge_threshold = 0.0003
ob_book1_pages.parent = ob_book1_cover
ob_book1_pages.location = (0.0, 0.0, 0.0)
ob_book1_pages.lineart.crease_threshold = 0.0
ob_book2_cover.location = (0.6312, 0.0, -0.02553)
ob_book2_cover.lineart.crease_threshold = 0.0
_m = ob_book2_cover.modifiers.new('Solidify', 'SOLIDIFY')
_m.thickness = 0.008
_m.offset = 1.0
_m.nonmanifold_thickness_mode = 'FIXED'
_m.nonmanifold_merge_threshold = 0.0003
ob_book2_pages.parent = ob_book2_cover
ob_book2_pages.matrix_parent_inverse = Matrix(((1.0, -0.0, 0.0, -0.6312), (-0.0, 1.0, -0.0, 0.0), (0.0, -0.0, 1.0, 0.02553), (-0.0, 0.0, -0.0, 1.0)))
ob_book2_pages.location = (0.6312, 0.0, -0.02553)
ob_book2_pages.lineart.crease_threshold = 0.0
ob_book3_cover.location = (1.1, 0.0, 0.00766)
ob_book3_cover.lineart.crease_threshold = 0.0
_m = ob_book3_cover.modifiers.new('Solidify', 'SOLIDIFY')
_m.thickness = 0.008
_m.offset = 1.0
_m.nonmanifold_thickness_mode = 'FIXED'
_m.nonmanifold_merge_threshold = 0.0003
ob_book1_pages_001.parent = ob_book3_cover
ob_book1_pages_001.matrix_parent_inverse = Matrix(((1.0, -0.0, 0.0, -1.1), (-0.0, 1.0, -0.0, 0.0), (0.0, -0.0, 1.0, -0.00766), (-0.0, 0.0, -0.0, 1.0)))
ob_book1_pages_001.location = (1.1, 0.0, 0.00766)
ob_book1_pages_001.lineart.crease_threshold = 0.0
ob_book4_cover.location = (1.6, 0.0, 0.00766)
ob_book4_cover.lineart.crease_threshold = 0.0
_m = ob_book4_cover.modifiers.new('Solidify', 'SOLIDIFY')
_m.thickness = 0.008
_m.offset = 1.0
_m.nonmanifold_thickness_mode = 'FIXED'
_m.nonmanifold_merge_threshold = 0.0003
ob_book1_pages_002.parent = ob_book4_cover
ob_book1_pages_002.matrix_parent_inverse = Matrix(((1.0, -0.0, 0.0, -1.6), (-0.0, 1.0, -0.0, 0.0), (0.0, -0.0, 1.0, -0.00766), (-0.0, 0.0, -0.0, 1.0)))
ob_book1_pages_002.location = (1.6, 0.0, 0.00766)
ob_book1_pages_002.lineart.crease_threshold = 0.0
ob_book5_cover.location = (2.1, 0.0, 0.0)
ob_book5_cover.scale = (1.0, 1.0, 0.5)
ob_book5_cover.lineart.crease_threshold = 0.0
_m = ob_book5_cover.modifiers.new('Solidify', 'SOLIDIFY')
_m.thickness = 0.008
_m.offset = 1.0
_m.nonmanifold_thickness_mode = 'FIXED'
_m.nonmanifold_merge_threshold = 0.0003
ob_book1_pages_003.parent = ob_book5_cover
ob_book1_pages_003.matrix_parent_inverse = Matrix(((1.0, -0.0, 0.0, -2.1), (-0.0, 1.0, -0.0, 0.0), (0.0, -0.0, 2.0, -0.0), (-0.0, 0.0, -0.0, 1.0)))
ob_book1_pages_003.location = (2.1, 0.0, 0.0)
ob_book1_pages_003.scale = (1.0, 1.0, 0.5)
ob_book1_pages_003.lineart.crease_threshold = 0.0
ob_sun.location = (0.6312, 0.0, 2.284)
ob_sun.rotation_euler = (0.2455, -0.1986, -0.0494)
ob_sun.lineart.crease_threshold = 0.0

# ---- collection membership
col_collection.objects.link(ob_book1_cover)
col_collection.objects.link(ob_book1_pages)
col_collection.objects.link(ob_book2_cover)
col_collection.objects.link(ob_book2_pages)
col_collection.objects.link(ob_book3_cover)
col_collection.objects.link(ob_book1_pages_001)
col_collection.objects.link(ob_book4_cover)
col_collection.objects.link(ob_book1_pages_002)
col_collection.objects.link(ob_book5_cover)
col_collection.objects.link(ob_book1_pages_003)
col_collection.objects.link(ob_sun)

# ---- scene / render settings (as saved in the file)
scene.frame_start = 1; scene.frame_end = 250; scene.frame_set(1)
scene.render.engine = 'CYCLES'
scene.cycles.use_denoising = False
scene.cycles.samples = 128
scene.cycles.sampling_pattern = 'TABULATED_SOBOL'
scene.cycles.use_adaptive_sampling = False
scene.cycles.use_light_tree = False
scene.view_settings.view_transform = 'Filmic'
bpy.context.view_layer.update()

# ---- added for rendering (the .blend has no active camera): camera
cam_auto = bpy.data.cameras.new('AutoCamera')
cam_auto.lens = 50.0
cam_auto.sensor_width = 36.0
cam_auto.clip_end = 1000.0
ob_auto_camera = bpy.data.objects.new('AutoCamera', cam_auto)
scene.collection.objects.link(ob_auto_camera)
ob_auto_camera.location = (3.30225, -2.58857, 1.7326)
ob_auto_camera.rotation_euler = (1.09748, -7.21219e-08, 0.694738)
scene.camera = ob_auto_camera
bpy.context.view_layer.update()

